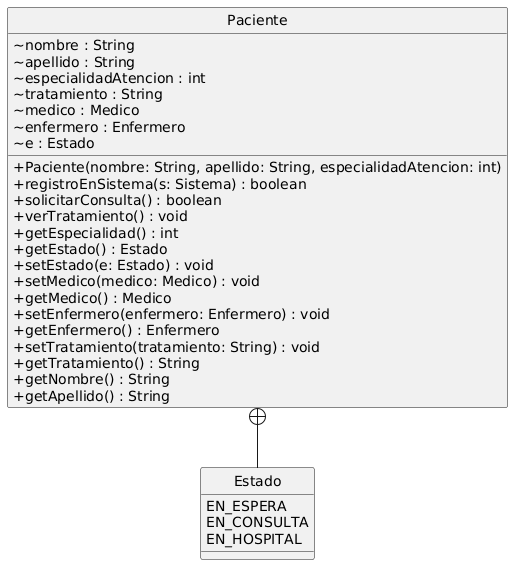

The diagram above was rendered by PlantUML. Its source (embedded in the PNG):
@startuml
skinparam monochrome true
skinparam backgroundcolor white
skinparam classAttributeIconSize 0
hide circle

class Paciente {
    ~ nombre : String
    ~ apellido : String
    ~ especialidadAtencion : int
    ~ tratamiento : String
    ~ medico : Medico
    ~ enfermero : Enfermero
    ~ e : Estado

    + Paciente(nombre: String, apellido: String, especialidadAtencion: int)
    + registroEnSistema(s: Sistema) : boolean
    + solicitarConsulta() : boolean
    + verTratamiento() : void
    + getEspecialidad() : int
    + getEstado() : Estado
    + setEstado(e: Estado) : void
    + setMedico(medico: Medico) : void
    + getMedico() : Medico
    + setEnfermero(enfermero: Enfermero) : void
    + getEnfermero() : Enfermero
    + setTratamiento(tratamiento: String) : void
    + getTratamiento() : String
    + getNombre() : String
    + getApellido() : String
}

enum Estado {
    EN_ESPERA
    EN_CONSULTA
    EN_HOSPITAL
}

Paciente +-- Estado
@enduml